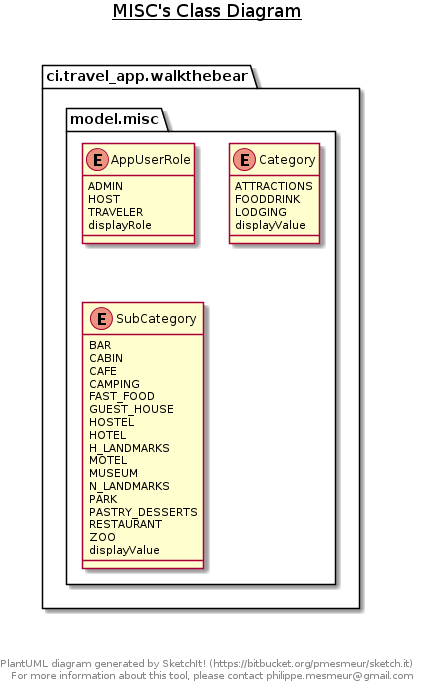

The diagram above was rendered by PlantUML. Its source (embedded in the PNG):
@startuml


title __MISC's Class Diagram__\n


    namespace ci.travel_app.walkthebear {
      namespace model.misc {
        enum AppUserRole {
          ADMIN
          HOST
          TRAVELER
          displayRole
        }
      }
    }

  

    namespace ci.travel_app.walkthebear {
      namespace model.misc {
        enum Category {
          ATTRACTIONS
          FOODDRINK
          LODGING
          displayValue
        }
      }
    }



    namespace ci.travel_app.walkthebear {
      namespace model.misc {
        enum SubCategory {
          BAR
          CABIN
          CAFE
          CAMPING
          FAST_FOOD
          GUEST_HOUSE
          HOSTEL
          HOTEL
          H_LANDMARKS
          MOTEL
          MUSEUM
          N_LANDMARKS
          PARK
          PASTRY_DESSERTS
          RESTAURANT
          ZOO
          displayValue
        }
      }
    }

  



right footer


PlantUML diagram generated by SketchIt! (https://bitbucket.org/pmesmeur/sketch.it)
For more information about this tool, please contact philippe.mesmeur@gmail.com
endfooter
@enduml